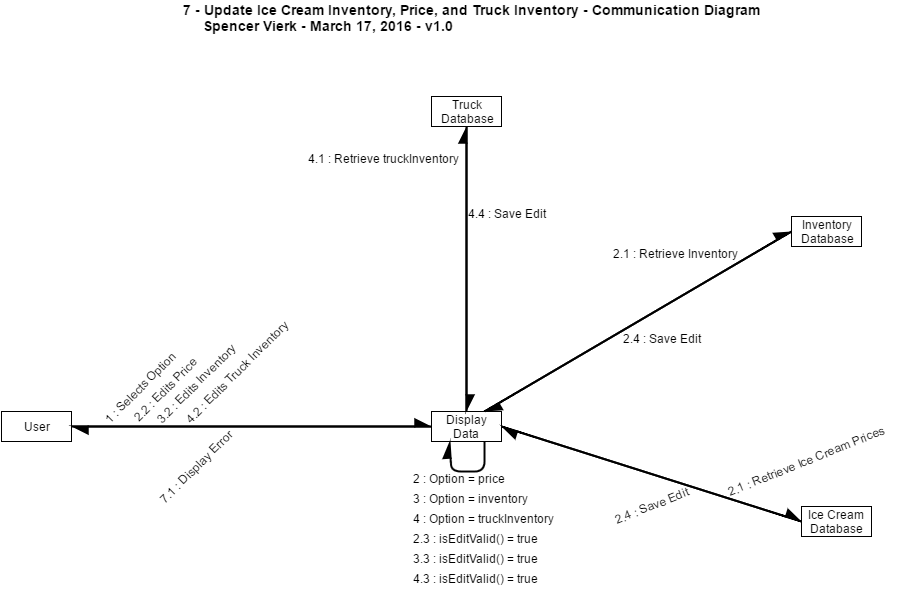

The diagram above was exported from draw.io. Its source (the exported page's mxGraphModel, read from the mxfile embedded in the PNG):
<mxGraphModel dx="1434" dy="924" grid="1" gridSize="10" guides="1" tooltips="1" connect="1" arrows="1" fold="1" page="1" pageScale="1" pageWidth="1169" pageHeight="826" background="#ffffff" math="0">
  <root>
    <mxCell id="0" />
    <mxCell id="1" parent="0" />
    <mxCell id="682350dc1f17ac3-6" style="edgeStyle=none;rounded=1;html=1;exitX=1;exitY=0.5;entryX=0;entryY=0.5;shadow=0;startArrow=none;startFill=0;startSize=12;endArrow=async;endFill=1;endSize=12;jettySize=auto;orthogonalLoop=1;strokeColor=#000000;strokeWidth=2;" edge="1" parent="1" source="43f66c2f3b9956e2-1" target="43f66c2f3b9956e2-2">
      <mxGeometry relative="1" as="geometry" />
    </mxCell>
    <mxCell id="43f66c2f3b9956e2-1" value="User" style="whiteSpace=wrap;html=1;" vertex="1" parent="1">
      <mxGeometry x="30" y="420" width="70" height="30" as="geometry" />
    </mxCell>
    <mxCell id="682350dc1f17ac3-7" style="edgeStyle=none;rounded=1;html=1;exitX=0;exitY=0.5;entryX=1;entryY=0.5;shadow=0;startArrow=none;startFill=0;startSize=12;endArrow=async;endFill=1;endSize=12;jettySize=auto;orthogonalLoop=1;strokeColor=#000000;strokeWidth=2;" edge="1" parent="1" source="43f66c2f3b9956e2-2" target="43f66c2f3b9956e2-1">
      <mxGeometry relative="1" as="geometry" />
    </mxCell>
    <mxCell id="6026a41f6947e068-14" style="edgeStyle=none;rounded=1;html=1;exitX=0.75;exitY=1;shadow=0;startArrow=none;startFill=0;startSize=12;endArrow=async;endFill=1;endSize=12;jettySize=auto;orthogonalLoop=1;strokeColor=#000000;strokeWidth=2;entryX=0.25;entryY=1;" edge="1" parent="1" source="43f66c2f3b9956e2-2" target="43f66c2f3b9956e2-2">
      <mxGeometry relative="1" as="geometry">
        <mxPoint x="410" y="470" as="targetPoint" />
        <Array as="points">
          <mxPoint x="513" y="480" />
          <mxPoint x="480" y="480" />
        </Array>
      </mxGeometry>
    </mxCell>
    <mxCell id="43f66c2f3b9956e2-2" value="Display Data" style="whiteSpace=wrap;html=1;" vertex="1" parent="1">
      <mxGeometry x="460" y="420" width="70" height="30" as="geometry" />
    </mxCell>
    <mxCell id="43f66c2f3b9956e2-46" value="&lt;font style=&quot;font-size: 14px&quot;&gt;&lt;b&gt;7 - Update Ice Cream Inventory, Price, and Truck Inventory&amp;nbsp;- Communication Diagram&lt;/b&gt;&lt;/font&gt;&lt;div&gt;&lt;font style=&quot;font-size: 14px&quot;&gt;&lt;b&gt;&lt;div&gt;&amp;nbsp; &amp;nbsp; &amp;nbsp;Spencer Vierk - March 17, 2016 - v1.0&lt;/div&gt;&lt;/b&gt;&lt;/font&gt;&lt;/div&gt;" style="text;html=1;resizable=0;points=[];autosize=1;align=left;verticalAlign=top;spacingTop=-4;" vertex="1" parent="1">
      <mxGeometry x="210" y="10" width="590" height="30" as="geometry" />
    </mxCell>
    <mxCell id="6026a41f6947e068-1" style="edgeStyle=none;rounded=1;html=1;entryX=0;entryY=0.5;shadow=0;startArrow=none;startFill=0;startSize=12;endArrow=async;endFill=1;endSize=12;jettySize=auto;orthogonalLoop=1;strokeColor=#000000;strokeWidth=2;exitX=1;exitY=0.5;" edge="1" parent="1" source="43f66c2f3b9956e2-2" target="6026a41f6947e068-3">
      <mxGeometry x="530" y="435" as="geometry">
        <mxPoint x="560" y="410" as="sourcePoint" />
      </mxGeometry>
    </mxCell>
    <mxCell id="6026a41f6947e068-2" style="edgeStyle=none;rounded=1;html=1;exitX=0;exitY=0.5;shadow=0;startArrow=none;startFill=0;startSize=12;endArrow=async;endFill=1;endSize=12;jettySize=auto;orthogonalLoop=1;strokeColor=#000000;strokeWidth=2;entryX=1;entryY=0.5;" edge="1" parent="1" source="6026a41f6947e068-3" target="43f66c2f3b9956e2-2">
      <mxGeometry x="530" y="435" as="geometry">
        <mxPoint x="540" y="360" as="targetPoint" />
      </mxGeometry>
    </mxCell>
    <mxCell id="6026a41f6947e068-3" value="Ice Cream Database" style="whiteSpace=wrap;html=1;" vertex="1" parent="1">
      <mxGeometry x="830" y="515" width="70" height="30" as="geometry" />
    </mxCell>
    <mxCell id="6026a41f6947e068-4" style="edgeStyle=none;rounded=1;html=1;entryX=0.5;entryY=1;shadow=0;startArrow=none;startFill=0;startSize=12;endArrow=async;endFill=1;endSize=12;jettySize=auto;orthogonalLoop=1;strokeColor=#000000;strokeWidth=2;exitX=0.5;exitY=0;" edge="1" parent="1" source="43f66c2f3b9956e2-2" target="6026a41f6947e068-6">
      <mxGeometry x="730" y="435" as="geometry">
        <mxPoint x="750" y="380" as="sourcePoint" />
      </mxGeometry>
    </mxCell>
    <mxCell id="6026a41f6947e068-5" style="edgeStyle=none;rounded=1;html=1;exitX=0.5;exitY=1;shadow=0;startArrow=none;startFill=0;startSize=12;endArrow=async;endFill=1;endSize=12;jettySize=auto;orthogonalLoop=1;strokeColor=#000000;strokeWidth=2;entryX=0.5;entryY=0;" edge="1" parent="1" source="6026a41f6947e068-6" target="43f66c2f3b9956e2-2">
      <mxGeometry x="730" y="435" as="geometry">
        <mxPoint x="780" y="350" as="targetPoint" />
      </mxGeometry>
    </mxCell>
    <mxCell id="6026a41f6947e068-6" value="Truck&lt;div&gt;Database&lt;/div&gt;" style="whiteSpace=wrap;html=1;" vertex="1" parent="1">
      <mxGeometry x="460" y="105" width="70" height="30" as="geometry" />
    </mxCell>
    <mxCell id="6026a41f6947e068-10" style="edgeStyle=none;rounded=1;html=1;entryX=0;entryY=0.5;shadow=0;startArrow=none;startFill=0;startSize=12;endArrow=async;endFill=1;endSize=12;jettySize=auto;orthogonalLoop=1;strokeColor=#000000;strokeWidth=2;exitX=0.75;exitY=0;" edge="1" parent="1" source="43f66c2f3b9956e2-2" target="6026a41f6947e068-12">
      <mxGeometry x="1130" y="435" as="geometry">
        <mxPoint x="1130" y="435" as="sourcePoint" />
      </mxGeometry>
    </mxCell>
    <mxCell id="6026a41f6947e068-11" style="edgeStyle=none;rounded=1;html=1;exitX=0;exitY=0.5;shadow=0;startArrow=none;startFill=0;startSize=12;endArrow=async;endFill=1;endSize=12;jettySize=auto;orthogonalLoop=1;strokeColor=#000000;strokeWidth=2;entryX=0.75;entryY=0;" edge="1" parent="1" source="6026a41f6947e068-12" target="43f66c2f3b9956e2-2">
      <mxGeometry x="1130" y="435" as="geometry">
        <mxPoint x="1130" y="435" as="targetPoint" />
      </mxGeometry>
    </mxCell>
    <mxCell id="6026a41f6947e068-12" value="Inventory&lt;div&gt;Database&lt;/div&gt;" style="whiteSpace=wrap;html=1;" vertex="1" parent="1">
      <mxGeometry x="820" y="225" width="70" height="30" as="geometry" />
    </mxCell>
    <mxCell id="6026a41f6947e068-13" value="1 : Selects Option" style="text;html=1;resizable=0;points=[];autosize=1;align=left;verticalAlign=top;spacingTop=-4;rotation=-45;" vertex="1" parent="1">
      <mxGeometry x="120" y="384" width="110" height="20" as="geometry" />
    </mxCell>
    <mxCell id="6026a41f6947e068-15" value="2 : Option = price" style="text;html=1;resizable=0;points=[];autosize=1;align=left;verticalAlign=top;spacingTop=-4;" vertex="1" parent="1">
      <mxGeometry x="440" y="480" width="110" height="20" as="geometry" />
    </mxCell>
    <mxCell id="6026a41f6947e068-16" value="3 : Option = inventory" style="text;html=1;resizable=0;points=[];autosize=1;align=left;verticalAlign=top;spacingTop=-4;" vertex="1" parent="1">
      <mxGeometry x="440" y="500" width="130" height="20" as="geometry" />
    </mxCell>
    <mxCell id="6026a41f6947e068-17" value="4 : Option = truckInventory" style="text;html=1;resizable=0;points=[];autosize=1;align=left;verticalAlign=top;spacingTop=-4;" vertex="1" parent="1">
      <mxGeometry x="440" y="520" width="160" height="20" as="geometry" />
    </mxCell>
    <mxCell id="6026a41f6947e068-23" value="7.1 : Display Error" style="text;html=1;resizable=0;points=[];autosize=1;align=left;verticalAlign=top;spacingTop=-4;rotation=-45;" vertex="1" parent="1">
      <mxGeometry x="175" y="464" width="110" height="20" as="geometry" />
    </mxCell>
    <mxCell id="6026a41f6947e068-24" value="2.2 : Edits Price" style="text;html=1;resizable=0;points=[];autosize=1;align=left;verticalAlign=top;spacingTop=-4;rotation=-45;" vertex="1" parent="1">
      <mxGeometry x="150" y="385" width="100" height="20" as="geometry" />
    </mxCell>
    <mxCell id="6026a41f6947e068-28" value="3.2 : Edits Inventory" style="text;html=1;resizable=0;points=[];autosize=1;align=left;verticalAlign=top;spacingTop=-4;rotation=-45;" vertex="1" parent="1">
      <mxGeometry x="170" y="380" width="120" height="20" as="geometry" />
    </mxCell>
    <mxCell id="6026a41f6947e068-31" value="4.2 : Edits Truck Inventory" style="text;html=1;resizable=0;points=[];autosize=1;align=left;verticalAlign=top;spacingTop=-4;rotation=-45;" vertex="1" parent="1">
      <mxGeometry x="195" y="370" width="150" height="20" as="geometry" />
    </mxCell>
    <mxCell id="4da9e9626d917f02-1" style="edgeStyle=none;rounded=1;html=1;exitX=0.25;exitY=1;entryX=0.25;entryY=1;shadow=0;startArrow=none;startFill=0;startSize=12;endArrow=async;endFill=1;endSize=12;jettySize=auto;orthogonalLoop=1;strokeColor=#000000;strokeWidth=2;" edge="1" parent="1" source="6026a41f6947e068-12" target="6026a41f6947e068-12">
      <mxGeometry relative="1" as="geometry" />
    </mxCell>
    <mxCell id="4da9e9626d917f02-2" value="2.1 : Retrieve Ice Cream Prices" style="text;html=1;resizable=0;points=[];autosize=1;align=left;verticalAlign=top;spacingTop=-4;rotation=-22;" vertex="1" parent="1">
      <mxGeometry x="750" y="460" width="180" height="20" as="geometry" />
    </mxCell>
    <mxCell id="4da9e9626d917f02-3" value="4.1 : Retrieve truckInventory" style="text;html=1;resizable=0;points=[];autosize=1;align=left;verticalAlign=top;spacingTop=-4;" vertex="1" parent="1">
      <mxGeometry x="335" y="160" width="170" height="20" as="geometry" />
    </mxCell>
    <mxCell id="4da9e9626d917f02-4" value="2.1 : Retrieve Inventory" style="text;html=1;resizable=0;points=[];autosize=1;align=left;verticalAlign=top;spacingTop=-4;rotation=0;" vertex="1" parent="1">
      <mxGeometry x="640" y="255" width="140" height="20" as="geometry" />
    </mxCell>
    <mxCell id="4da9e9626d917f02-5" value="2.3 : isEditValid() = true" style="text;html=1;resizable=0;points=[];autosize=1;align=left;verticalAlign=top;spacingTop=-4;" vertex="1" parent="1">
      <mxGeometry x="440" y="540" width="140" height="20" as="geometry" />
    </mxCell>
    <mxCell id="4da9e9626d917f02-6" value="3.3 : isEditValid() = true" style="text;html=1;resizable=0;points=[];autosize=1;align=left;verticalAlign=top;spacingTop=-4;" vertex="1" parent="1">
      <mxGeometry x="440" y="560" width="140" height="20" as="geometry" />
    </mxCell>
    <mxCell id="4da9e9626d917f02-7" value="4.3 : isEditValid() = true" style="text;html=1;resizable=0;points=[];autosize=1;align=left;verticalAlign=top;spacingTop=-4;" vertex="1" parent="1">
      <mxGeometry x="440" y="580" width="140" height="20" as="geometry" />
    </mxCell>
    <mxCell id="4da9e9626d917f02-8" value="2.4 : Save Edit" style="text;html=1;resizable=0;points=[];autosize=1;align=left;verticalAlign=top;spacingTop=-4;rotation=-22;" vertex="1" parent="1">
      <mxGeometry x="640" y="505" width="90" height="20" as="geometry" />
    </mxCell>
    <mxCell id="4da9e9626d917f02-9" value="2.4 : Save Edit" style="text;html=1;resizable=0;points=[];autosize=1;align=left;verticalAlign=top;spacingTop=-4;rotation=0;" vertex="1" parent="1">
      <mxGeometry x="650" y="340" width="90" height="20" as="geometry" />
    </mxCell>
    <mxCell id="4da9e9626d917f02-10" value="4.4 : Save Edit" style="text;html=1;resizable=0;points=[];autosize=1;align=left;verticalAlign=top;spacingTop=-4;" vertex="1" parent="1">
      <mxGeometry x="495" y="215" width="90" height="20" as="geometry" />
    </mxCell>
  </root>
</mxGraphModel>